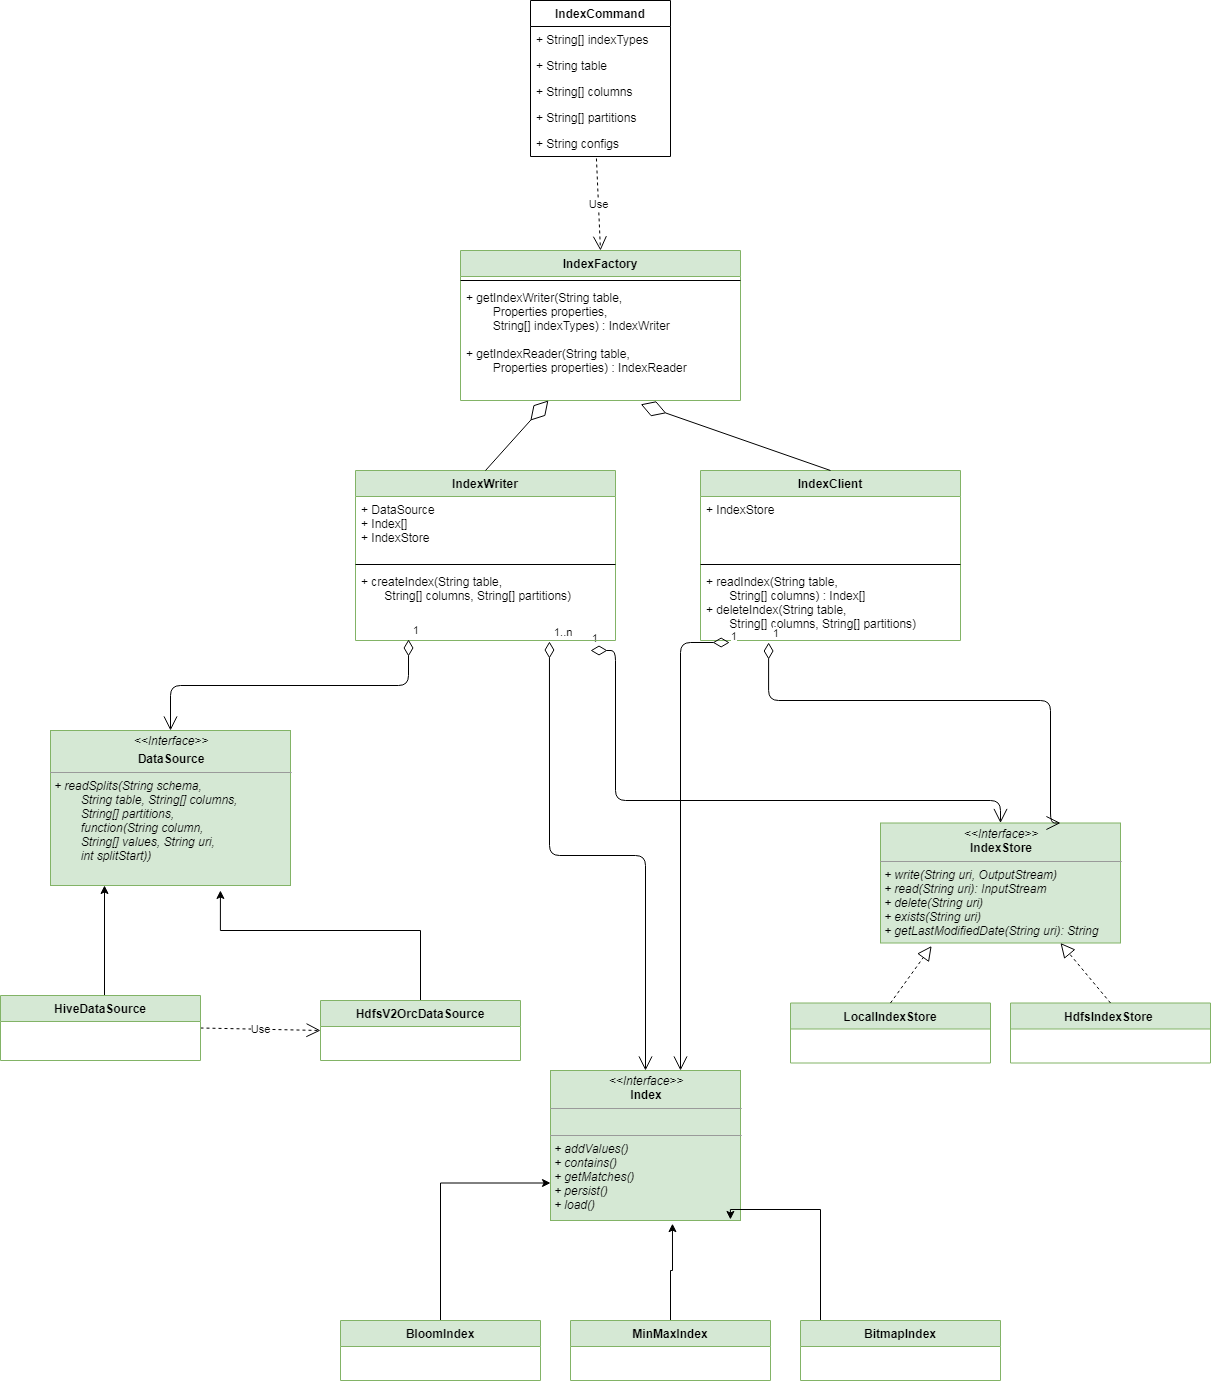

The diagram above was exported from draw.io. Its source (the exported page's mxGraphModel, read from the mxfile embedded in the PNG):
<mxGraphModel dx="2189" dy="1853" grid="1" gridSize="10" guides="1" tooltips="1" connect="1" arrows="1" fold="1" page="1" pageScale="1" pageWidth="850" pageHeight="1100" background="#ffffff" math="0" shadow="0">
  <root>
    <mxCell id="0" />
    <mxCell id="1" parent="0" />
    <mxCell id="BEbja6KYDhmlK6yDOkDf-2" value="&lt;p style=&quot;margin: 0px ; margin-top: 4px ; text-align: center&quot;&gt;&lt;i&gt;&amp;lt;&amp;lt;Interface&amp;gt;&amp;gt;&lt;/i&gt;&lt;br&gt;&lt;b&gt;IndexStore&lt;/b&gt;&lt;/p&gt;&lt;hr size=&quot;1&quot;&gt;&lt;p style=&quot;margin: 0px ; margin-left: 4px&quot;&gt;&lt;/p&gt;&lt;p style=&quot;margin: 0px ; margin-left: 4px&quot;&gt;&lt;i&gt;+ write(String uri, OutputStream)&lt;br&gt;+ read(String uri): InputStream&lt;/i&gt;&lt;/p&gt;&lt;p style=&quot;margin: 0px ; margin-left: 4px&quot;&gt;&lt;i&gt;+ delete(String uri)&lt;/i&gt;&lt;/p&gt;&lt;p style=&quot;margin: 0px ; margin-left: 4px&quot;&gt;&lt;i&gt;+ exists(String uri)&lt;/i&gt;&lt;/p&gt;&lt;p style=&quot;margin: 0px ; margin-left: 4px&quot;&gt;&lt;i&gt;+ getLastModifiedDate(String uri): String&lt;/i&gt;&lt;/p&gt;" style="verticalAlign=top;align=left;overflow=fill;fontSize=12;fontFamily=Helvetica;html=1;rounded=0;shadow=0;comic=0;labelBackgroundColor=none;strokeWidth=1;fillColor=#d5e8d4;strokeColor=#82b366;" parent="1" vertex="1">
      <mxGeometry x="380" y="432.5" width="240" height="120" as="geometry" />
    </mxCell>
    <mxCell id="BEbja6KYDhmlK6yDOkDf-3" value="LocalIndexStore" style="swimlane;fontStyle=1;align=center;verticalAlign=top;childLayout=stackLayout;horizontal=1;startSize=26;horizontalStack=0;resizeParent=1;resizeParentMax=0;resizeLast=0;collapsible=1;marginBottom=0;fillColor=#d5e8d4;strokeColor=#82b366;" parent="1" vertex="1">
      <mxGeometry x="290" y="612.5" width="200" height="60" as="geometry" />
    </mxCell>
    <mxCell id="KNqeaUIUMtdtg3cECZ1k-1" value="" style="endArrow=block;dashed=1;endFill=0;endSize=12;html=1;exitX=0.5;exitY=0;exitDx=0;exitDy=0;entryX=0.213;entryY=1.025;entryDx=0;entryDy=0;entryPerimeter=0;" parent="1" source="BEbja6KYDhmlK6yDOkDf-3" target="BEbja6KYDhmlK6yDOkDf-2" edge="1">
      <mxGeometry width="160" relative="1" as="geometry">
        <mxPoint x="290" y="698.5" as="sourcePoint" />
        <mxPoint x="440" y="527.5" as="targetPoint" />
      </mxGeometry>
    </mxCell>
    <mxCell id="vnP3zulWq31vE55HvMZX-1" value="HdfsIndexStore " style="swimlane;fontStyle=1;align=center;verticalAlign=top;childLayout=stackLayout;horizontal=1;startSize=26;horizontalStack=0;resizeParent=1;resizeParentMax=0;resizeLast=0;collapsible=1;marginBottom=0;fillColor=#d5e8d4;strokeColor=#82b366;" parent="1" vertex="1">
      <mxGeometry x="510" y="612.5" width="200" height="60" as="geometry" />
    </mxCell>
    <mxCell id="vnP3zulWq31vE55HvMZX-2" value="" style="endArrow=block;dashed=1;endFill=0;endSize=12;html=1;exitX=0.5;exitY=0;exitDx=0;exitDy=0;entryX=0.75;entryY=1;entryDx=0;entryDy=0;" parent="1" source="vnP3zulWq31vE55HvMZX-1" target="BEbja6KYDhmlK6yDOkDf-2" edge="1">
      <mxGeometry width="160" relative="1" as="geometry">
        <mxPoint x="290" y="698.5" as="sourcePoint" />
        <mxPoint x="450" y="698.5" as="targetPoint" />
      </mxGeometry>
    </mxCell>
    <mxCell id="-aS2-pws_BwLWbt8dNP0-8" value="" style="edgeStyle=orthogonalEdgeStyle;rounded=0;orthogonalLoop=1;jettySize=auto;html=1;entryX=0.708;entryY=1.032;entryDx=0;entryDy=0;entryPerimeter=0;" parent="1" source="zm6yquNZbIAJv4ltaS8K-4" target="ncjb06057DI_PNNBAckj-13" edge="1">
      <mxGeometry relative="1" as="geometry">
        <mxPoint x="-280" y="520" as="targetPoint" />
        <Array as="points">
          <mxPoint x="-80" y="540" />
          <mxPoint x="-280" y="540" />
        </Array>
      </mxGeometry>
    </mxCell>
    <mxCell id="-aS2-pws_BwLWbt8dNP0-12" value="" style="edgeStyle=orthogonalEdgeStyle;rounded=0;orthogonalLoop=1;jettySize=auto;html=1;entryX=0;entryY=0.75;entryDx=0;entryDy=0;exitX=0.5;exitY=0;exitDx=0;exitDy=0;" parent="1" source="zm6yquNZbIAJv4ltaS8K-17" target="zm6yquNZbIAJv4ltaS8K-24" edge="1">
      <mxGeometry relative="1" as="geometry">
        <mxPoint x="-17" y="812" as="targetPoint" />
      </mxGeometry>
    </mxCell>
    <mxCell id="-aS2-pws_BwLWbt8dNP0-14" value="" style="edgeStyle=orthogonalEdgeStyle;rounded=0;orthogonalLoop=1;jettySize=auto;html=1;entryX=0.642;entryY=1.021;entryDx=0;entryDy=0;entryPerimeter=0;" parent="1" source="zm6yquNZbIAJv4ltaS8K-20" target="zm6yquNZbIAJv4ltaS8K-24" edge="1">
      <mxGeometry relative="1" as="geometry" />
    </mxCell>
    <mxCell id="zm6yquNZbIAJv4ltaS8K-24" value="&lt;p style=&quot;margin: 0px ; margin-top: 4px ; text-align: center&quot;&gt;&lt;i&gt;&amp;lt;&amp;lt;Interface&amp;gt;&amp;gt;&lt;/i&gt;&lt;br&gt;&lt;b&gt;Index&lt;/b&gt;&lt;br&gt;&lt;/p&gt;&lt;hr size=&quot;1&quot;&gt;&lt;p style=&quot;margin: 0px ; margin-left: 4px&quot;&gt;&lt;br&gt;&lt;/p&gt;&lt;hr size=&quot;1&quot;&gt;&lt;p style=&quot;margin: 0px ; margin-left: 4px&quot;&gt;&lt;i&gt;+ addValues()&lt;/i&gt;&lt;br&gt;&lt;/p&gt;&lt;p style=&quot;margin: 0px ; margin-left: 4px&quot;&gt;&lt;i&gt;+ contains()&lt;/i&gt;&lt;i&gt;&lt;br&gt;&lt;/i&gt;&lt;/p&gt;&lt;p style=&quot;margin: 0px ; margin-left: 4px&quot;&gt;&lt;i&gt;+ getMatches()&lt;/i&gt;&lt;/p&gt;&lt;p style=&quot;margin: 0px ; margin-left: 4px&quot;&gt;&lt;i&gt;+ persist()&lt;/i&gt;&lt;/p&gt;&lt;p style=&quot;margin: 0px ; margin-left: 4px&quot;&gt;&lt;i&gt;+ load()&lt;/i&gt;&lt;br&gt;&lt;/p&gt;" style="verticalAlign=top;align=left;overflow=fill;fontSize=12;fontFamily=Helvetica;html=1;strokeWidth=1;fillColor=#d5e8d4;strokeColor=#82b366;" parent="1" vertex="1">
      <mxGeometry x="50" y="680" width="190" height="150" as="geometry" />
    </mxCell>
    <mxCell id="zm6yquNZbIAJv4ltaS8K-33" value="1..n" style="endArrow=open;html=1;endSize=12;startArrow=diamondThin;startSize=14;startFill=0;edgeStyle=orthogonalEdgeStyle;align=left;verticalAlign=bottom;entryX=0.5;entryY=0;entryDx=0;entryDy=0;exitX=0.746;exitY=1.014;exitDx=0;exitDy=0;exitPerimeter=0;" parent="1" source="zm6yquNZbIAJv4ltaS8K-63" target="zm6yquNZbIAJv4ltaS8K-24" edge="1">
      <mxGeometry x="-1" y="3" relative="1" as="geometry">
        <mxPoint x="50" y="320" as="sourcePoint" />
        <mxPoint x="1163" y="682" as="targetPoint" />
      </mxGeometry>
    </mxCell>
    <mxCell id="zm6yquNZbIAJv4ltaS8K-34" value="1" style="endArrow=open;html=1;endSize=12;startArrow=diamondThin;startSize=14;startFill=0;edgeStyle=orthogonalEdgeStyle;align=left;verticalAlign=bottom;entryX=0.5;entryY=0;entryDx=0;entryDy=0;exitX=0.904;exitY=1.139;exitDx=0;exitDy=0;exitPerimeter=0;" parent="1" source="zm6yquNZbIAJv4ltaS8K-63" target="BEbja6KYDhmlK6yDOkDf-2" edge="1">
      <mxGeometry x="-1" y="3" relative="1" as="geometry">
        <mxPoint x="430" y="231" as="sourcePoint" />
        <mxPoint x="260" y="1029" as="targetPoint" />
        <Array as="points">
          <mxPoint x="115" y="260" />
          <mxPoint x="115" y="410" />
          <mxPoint x="500" y="410" />
        </Array>
      </mxGeometry>
    </mxCell>
    <mxCell id="zm6yquNZbIAJv4ltaS8K-60" value="IndexWriter&#10;" style="swimlane;fontStyle=1;align=center;verticalAlign=top;childLayout=stackLayout;horizontal=1;startSize=26;horizontalStack=0;resizeParent=1;resizeParentMax=0;resizeLast=0;collapsible=1;marginBottom=0;strokeWidth=1;fillColor=#d5e8d4;strokeColor=#82b366;" parent="1" vertex="1">
      <mxGeometry x="-145" y="80" width="260" height="170" as="geometry" />
    </mxCell>
    <mxCell id="zm6yquNZbIAJv4ltaS8K-61" value="+ DataSource&#10;+ Index[]&#10;+ IndexStore" style="text;strokeColor=none;fillColor=none;align=left;verticalAlign=top;spacingLeft=4;spacingRight=4;overflow=hidden;rotatable=0;points=[[0,0.5],[1,0.5]];portConstraint=eastwest;" parent="zm6yquNZbIAJv4ltaS8K-60" vertex="1">
      <mxGeometry y="26" width="260" height="64" as="geometry" />
    </mxCell>
    <mxCell id="zm6yquNZbIAJv4ltaS8K-62" value="" style="line;strokeWidth=1;fillColor=none;align=left;verticalAlign=middle;spacingTop=-1;spacingLeft=3;spacingRight=3;rotatable=0;labelPosition=right;points=[];portConstraint=eastwest;" parent="zm6yquNZbIAJv4ltaS8K-60" vertex="1">
      <mxGeometry y="90" width="260" height="8" as="geometry" />
    </mxCell>
    <mxCell id="zm6yquNZbIAJv4ltaS8K-63" value="+ createIndex(String table,&#10;       String[] columns, String[] partitions)&#10;" style="text;strokeColor=none;fillColor=none;align=left;verticalAlign=top;spacingLeft=4;spacingRight=4;overflow=hidden;rotatable=0;points=[[0,0.5],[1,0.5]];portConstraint=eastwest;fontStyle=0" parent="zm6yquNZbIAJv4ltaS8K-60" vertex="1">
      <mxGeometry y="98" width="260" height="72" as="geometry" />
    </mxCell>
    <mxCell id="ncjb06057DI_PNNBAckj-13" value="&lt;p style=&quot;margin: 0px ; margin-top: 4px ; text-align: center&quot;&gt;&lt;i&gt;&amp;lt;&amp;lt;Interface&amp;gt;&amp;gt;&lt;/i&gt;&lt;br&gt;&lt;/p&gt;&lt;p style=&quot;margin: 0px ; margin-top: 4px ; text-align: center&quot;&gt;&lt;span&gt;&lt;b&gt;DataSource&lt;/b&gt;&lt;/span&gt;&lt;/p&gt;&lt;hr size=&quot;1&quot;&gt;&lt;p style=&quot;margin: 0px ; margin-left: 4px&quot;&gt;&lt;/p&gt;&lt;p style=&quot;margin: 0px ; margin-left: 4px&quot;&gt;&lt;i&gt;+ readSplits(String schema,&lt;/i&gt;&lt;/p&gt;&lt;p style=&quot;margin: 0px ; margin-left: 4px&quot;&gt;&lt;i&gt;&amp;nbsp; &amp;nbsp; &amp;nbsp; &amp;nbsp; String table, String[] columns,&amp;nbsp;&lt;/i&gt;&lt;/p&gt;&lt;p style=&quot;margin: 0px ; margin-left: 4px&quot;&gt;&lt;i&gt;&amp;nbsp; &amp;nbsp; &amp;nbsp; &amp;nbsp; String[] partitions,&amp;nbsp;&lt;/i&gt;&lt;/p&gt;&lt;p style=&quot;margin: 0px ; margin-left: 4px&quot;&gt;&lt;i&gt;&amp;nbsp; &amp;nbsp; &amp;nbsp; &amp;nbsp; function(String column,&amp;nbsp;&lt;/i&gt;&lt;/p&gt;&lt;p style=&quot;margin: 0px ; margin-left: 4px&quot;&gt;&lt;i&gt;&amp;nbsp; &amp;nbsp; &amp;nbsp; &amp;nbsp; String[] values, String uri,&amp;nbsp;&lt;/i&gt;&lt;/p&gt;&lt;p style=&quot;margin: 0px ; margin-left: 4px&quot;&gt;&lt;i&gt;&amp;nbsp; &amp;nbsp; &amp;nbsp; &amp;nbsp; int splitStart))&lt;/i&gt;&lt;/p&gt;&lt;p style=&quot;margin: 0px ; margin-left: 4px&quot;&gt;&lt;i&gt;&lt;br&gt;&lt;/i&gt;&lt;/p&gt;&lt;p style=&quot;margin: 0px ; margin-left: 4px&quot;&gt;&lt;i&gt;&lt;br&gt;&lt;/i&gt;&lt;/p&gt;" style="verticalAlign=top;align=left;overflow=fill;fontSize=12;fontFamily=Helvetica;html=1;strokeWidth=1;fontStyle=0;fillColor=#d5e8d4;strokeColor=#82b366;" parent="1" vertex="1">
      <mxGeometry x="-450" y="340" width="240" height="155" as="geometry" />
    </mxCell>
    <mxCell id="-aS2-pws_BwLWbt8dNP0-15" value="" style="edgeStyle=orthogonalEdgeStyle;rounded=0;orthogonalLoop=1;jettySize=auto;html=1;entryX=0.947;entryY=0.993;entryDx=0;entryDy=0;entryPerimeter=0;" parent="1" source="C2BCqA6AvMBYRFxgCB3Z-5" target="zm6yquNZbIAJv4ltaS8K-24" edge="1">
      <mxGeometry relative="1" as="geometry">
        <Array as="points">
          <mxPoint x="320" y="950" />
          <mxPoint x="320" y="819" />
        </Array>
      </mxGeometry>
    </mxCell>
    <mxCell id="-aS2-pws_BwLWbt8dNP0-3" value="IndexFactory" style="swimlane;fontStyle=1;align=center;verticalAlign=top;childLayout=stackLayout;horizontal=1;startSize=26;horizontalStack=0;resizeParent=1;resizeParentMax=0;resizeLast=0;collapsible=1;marginBottom=0;strokeColor=#82b366;strokeWidth=1;fillColor=#d5e8d4;" parent="1" vertex="1">
      <mxGeometry x="-40" y="-140" width="280" height="150" as="geometry" />
    </mxCell>
    <mxCell id="-aS2-pws_BwLWbt8dNP0-5" value="" style="line;strokeWidth=1;fillColor=none;align=left;verticalAlign=middle;spacingTop=-1;spacingLeft=3;spacingRight=3;rotatable=0;labelPosition=right;points=[];portConstraint=eastwest;" parent="-aS2-pws_BwLWbt8dNP0-3" vertex="1">
      <mxGeometry y="26" width="280" height="8" as="geometry" />
    </mxCell>
    <mxCell id="-aS2-pws_BwLWbt8dNP0-6" value="+ getIndexWriter(String table, &#10;        Properties properties,&#10;        String[] indexTypes) : IndexWriter&#10;&#10;+ getIndexReader(String table, &#10;        Properties properties) : IndexReader" style="text;strokeColor=none;fillColor=none;align=left;verticalAlign=top;spacingLeft=4;spacingRight=4;overflow=hidden;rotatable=0;points=[[0,0.5],[1,0.5]];portConstraint=eastwest;fontStyle=0" parent="-aS2-pws_BwLWbt8dNP0-3" vertex="1">
      <mxGeometry y="34" width="280" height="116" as="geometry" />
    </mxCell>
    <mxCell id="-aS2-pws_BwLWbt8dNP0-17" value="" style="endArrow=diamondThin;endFill=0;endSize=24;html=1;exitX=0.5;exitY=0;exitDx=0;exitDy=0;" parent="1" source="zm6yquNZbIAJv4ltaS8K-60" target="-aS2-pws_BwLWbt8dNP0-6" edge="1">
      <mxGeometry width="160" relative="1" as="geometry">
        <mxPoint x="290" y="120" as="sourcePoint" />
        <mxPoint x="450" y="120" as="targetPoint" />
      </mxGeometry>
    </mxCell>
    <mxCell id="__WBvJxr4NWFiOe3CU4_-4" value="" style="edgeStyle=orthogonalEdgeStyle;rounded=0;orthogonalLoop=1;jettySize=auto;html=1;exitX=0.5;exitY=0;exitDx=0;exitDy=0;" parent="1" source="__WBvJxr4NWFiOe3CU4_-1" edge="1">
      <mxGeometry relative="1" as="geometry">
        <mxPoint x="-396" y="495" as="targetPoint" />
        <mxPoint x="-568" y="558.5" as="sourcePoint" />
        <Array as="points">
          <mxPoint x="-396" y="605" />
        </Array>
      </mxGeometry>
    </mxCell>
    <mxCell id="__WBvJxr4NWFiOe3CU4_-9" value="Use" style="endArrow=open;endSize=12;dashed=1;html=1;exitX=1;exitY=0.5;exitDx=0;exitDy=0;entryX=0;entryY=0.5;entryDx=0;entryDy=0;" parent="1" source="__WBvJxr4NWFiOe3CU4_-1" target="zm6yquNZbIAJv4ltaS8K-4" edge="1">
      <mxGeometry width="160" relative="1" as="geometry">
        <mxPoint x="-645" y="677" as="sourcePoint" />
        <mxPoint x="-485" y="677" as="targetPoint" />
      </mxGeometry>
    </mxCell>
    <mxCell id="__WBvJxr4NWFiOe3CU4_-12" value="IndexClient&#10;" style="swimlane;fontStyle=1;align=center;verticalAlign=top;childLayout=stackLayout;horizontal=1;startSize=26;horizontalStack=0;resizeParent=1;resizeParentMax=0;resizeLast=0;collapsible=1;marginBottom=0;strokeWidth=1;fillColor=#d5e8d4;strokeColor=#82b366;" parent="1" vertex="1">
      <mxGeometry x="200" y="80" width="260" height="170" as="geometry" />
    </mxCell>
    <mxCell id="__WBvJxr4NWFiOe3CU4_-13" value="+ IndexStore" style="text;strokeColor=none;fillColor=none;align=left;verticalAlign=top;spacingLeft=4;spacingRight=4;overflow=hidden;rotatable=0;points=[[0,0.5],[1,0.5]];portConstraint=eastwest;" parent="__WBvJxr4NWFiOe3CU4_-12" vertex="1">
      <mxGeometry y="26" width="260" height="64" as="geometry" />
    </mxCell>
    <mxCell id="__WBvJxr4NWFiOe3CU4_-14" value="" style="line;strokeWidth=1;fillColor=none;align=left;verticalAlign=middle;spacingTop=-1;spacingLeft=3;spacingRight=3;rotatable=0;labelPosition=right;points=[];portConstraint=eastwest;" parent="__WBvJxr4NWFiOe3CU4_-12" vertex="1">
      <mxGeometry y="90" width="260" height="8" as="geometry" />
    </mxCell>
    <mxCell id="__WBvJxr4NWFiOe3CU4_-15" value="+ readIndex(String table,&#10;       String[] columns) : Index[]&#10;+ deleteIndex(String table,&#10;       String[] columns, String[] partitions)&#10;" style="text;strokeColor=none;fillColor=none;align=left;verticalAlign=top;spacingLeft=4;spacingRight=4;overflow=hidden;rotatable=0;points=[[0,0.5],[1,0.5]];portConstraint=eastwest;fontStyle=0" parent="__WBvJxr4NWFiOe3CU4_-12" vertex="1">
      <mxGeometry y="98" width="260" height="72" as="geometry" />
    </mxCell>
    <mxCell id="__WBvJxr4NWFiOe3CU4_-17" value="1" style="endArrow=open;html=1;endSize=12;startArrow=diamondThin;startSize=14;startFill=0;edgeStyle=orthogonalEdgeStyle;align=left;verticalAlign=bottom;exitX=0.204;exitY=0.986;exitDx=0;exitDy=0;exitPerimeter=0;entryX=0.5;entryY=0;entryDx=0;entryDy=0;" parent="1" source="zm6yquNZbIAJv4ltaS8K-63" target="ncjb06057DI_PNNBAckj-13" edge="1">
      <mxGeometry x="-1" y="3" relative="1" as="geometry">
        <mxPoint x="130" y="440" as="sourcePoint" />
        <mxPoint x="290" y="440" as="targetPoint" />
      </mxGeometry>
    </mxCell>
    <mxCell id="__WBvJxr4NWFiOe3CU4_-18" value="1" style="endArrow=open;html=1;endSize=12;startArrow=diamondThin;startSize=14;startFill=0;edgeStyle=orthogonalEdgeStyle;align=left;verticalAlign=bottom;exitX=0.262;exitY=1.028;exitDx=0;exitDy=0;exitPerimeter=0;entryX=0.75;entryY=0;entryDx=0;entryDy=0;" parent="1" source="__WBvJxr4NWFiOe3CU4_-15" target="BEbja6KYDhmlK6yDOkDf-2" edge="1">
      <mxGeometry x="-1" y="3" relative="1" as="geometry">
        <mxPoint x="170" y="492" as="sourcePoint" />
        <mxPoint x="330" y="492" as="targetPoint" />
        <Array as="points">
          <mxPoint x="268" y="310" />
          <mxPoint x="550" y="310" />
          <mxPoint x="550" y="433" />
        </Array>
      </mxGeometry>
    </mxCell>
    <mxCell id="__WBvJxr4NWFiOe3CU4_-19" value="1" style="endArrow=open;html=1;endSize=12;startArrow=diamondThin;startSize=14;startFill=0;edgeStyle=orthogonalEdgeStyle;align=left;verticalAlign=bottom;exitX=0.112;exitY=1.028;exitDx=0;exitDy=0;exitPerimeter=0;" parent="1" source="__WBvJxr4NWFiOe3CU4_-15" target="zm6yquNZbIAJv4ltaS8K-24" edge="1">
      <mxGeometry x="-1" y="3" relative="1" as="geometry">
        <mxPoint x="170" y="460" as="sourcePoint" />
        <mxPoint x="330" y="460" as="targetPoint" />
        <Array as="points">
          <mxPoint x="180" y="252" />
        </Array>
      </mxGeometry>
    </mxCell>
    <mxCell id="__WBvJxr4NWFiOe3CU4_-20" value="" style="endArrow=diamondThin;endFill=0;endSize=24;html=1;exitX=0.5;exitY=0;exitDx=0;exitDy=0;entryX=0.644;entryY=1.033;entryDx=0;entryDy=0;entryPerimeter=0;" parent="1" source="__WBvJxr4NWFiOe3CU4_-12" target="-aS2-pws_BwLWbt8dNP0-6" edge="1">
      <mxGeometry width="160" relative="1" as="geometry">
        <mxPoint x="-5" y="90" as="sourcePoint" />
        <mxPoint x="56.03896103896113" y="43" as="targetPoint" />
      </mxGeometry>
    </mxCell>
    <mxCell id="__WBvJxr4NWFiOe3CU4_-49" value="Use" style="endArrow=open;endSize=12;dashed=1;html=1;exitX=0.471;exitY=1.077;exitDx=0;exitDy=0;entryX=0.5;entryY=0;entryDx=0;entryDy=0;exitPerimeter=0;" parent="1" source="__WBvJxr4NWFiOe3CU4_-21" target="-aS2-pws_BwLWbt8dNP0-3" edge="1">
      <mxGeometry width="160" relative="1" as="geometry">
        <mxPoint x="-131.98000000000002" y="-233.01199999999994" as="sourcePoint" />
        <mxPoint x="110" y="-130" as="targetPoint" />
      </mxGeometry>
    </mxCell>
    <mxCell id="zm6yquNZbIAJv4ltaS8K-48" value="IndexCommand" style="swimlane;fontStyle=1;childLayout=stackLayout;horizontal=1;startSize=26;fillColor=none;horizontalStack=0;resizeParent=1;resizeParentMax=0;resizeLast=0;collapsible=1;marginBottom=0;strokeColor=#000000;strokeWidth=1;" parent="1" vertex="1">
      <mxGeometry x="30" y="-390" width="140" height="156" as="geometry" />
    </mxCell>
    <mxCell id="zm6yquNZbIAJv4ltaS8K-50" value="+ String[] indexTypes" style="text;strokeColor=none;fillColor=none;align=left;verticalAlign=top;spacingLeft=4;spacingRight=4;overflow=hidden;rotatable=0;points=[[0,0.5],[1,0.5]];portConstraint=eastwest;" parent="zm6yquNZbIAJv4ltaS8K-48" vertex="1">
      <mxGeometry y="26" width="140" height="26" as="geometry" />
    </mxCell>
    <mxCell id="zm6yquNZbIAJv4ltaS8K-52" value="+ String table" style="text;strokeColor=none;fillColor=none;align=left;verticalAlign=top;spacingLeft=4;spacingRight=4;overflow=hidden;rotatable=0;points=[[0,0.5],[1,0.5]];portConstraint=eastwest;" parent="zm6yquNZbIAJv4ltaS8K-48" vertex="1">
      <mxGeometry y="52" width="140" height="26" as="geometry" />
    </mxCell>
    <mxCell id="zm6yquNZbIAJv4ltaS8K-53" value="+ String[] columns" style="text;strokeColor=none;fillColor=none;align=left;verticalAlign=top;spacingLeft=4;spacingRight=4;overflow=hidden;rotatable=0;points=[[0,0.5],[1,0.5]];portConstraint=eastwest;" parent="zm6yquNZbIAJv4ltaS8K-48" vertex="1">
      <mxGeometry y="78" width="140" height="26" as="geometry" />
    </mxCell>
    <mxCell id="zm6yquNZbIAJv4ltaS8K-54" value="+ String[] partitions" style="text;strokeColor=none;fillColor=none;align=left;verticalAlign=top;spacingLeft=4;spacingRight=4;overflow=hidden;rotatable=0;points=[[0,0.5],[1,0.5]];portConstraint=eastwest;" parent="zm6yquNZbIAJv4ltaS8K-48" vertex="1">
      <mxGeometry y="104" width="140" height="26" as="geometry" />
    </mxCell>
    <mxCell id="__WBvJxr4NWFiOe3CU4_-21" value="+ String configs" style="text;strokeColor=none;fillColor=none;align=left;verticalAlign=top;spacingLeft=4;spacingRight=4;overflow=hidden;rotatable=0;points=[[0,0.5],[1,0.5]];portConstraint=eastwest;" parent="zm6yquNZbIAJv4ltaS8K-48" vertex="1">
      <mxGeometry y="130" width="140" height="26" as="geometry" />
    </mxCell>
    <mxCell id="zm6yquNZbIAJv4ltaS8K-4" value="HdfsV2OrcDataSource" style="swimlane;fontStyle=1;align=center;verticalAlign=top;childLayout=stackLayout;horizontal=1;startSize=26;horizontalStack=0;resizeParent=1;resizeParentMax=0;resizeLast=0;collapsible=1;marginBottom=0;fillColor=#d5e8d4;strokeColor=#82b366;" parent="1" vertex="1">
      <mxGeometry x="-180" y="610" width="200" height="60" as="geometry" />
    </mxCell>
    <mxCell id="__WBvJxr4NWFiOe3CU4_-1" value="HiveDataSource" style="swimlane;fontStyle=1;align=center;verticalAlign=top;childLayout=stackLayout;horizontal=1;startSize=26;horizontalStack=0;resizeParent=1;resizeParentMax=0;resizeLast=0;collapsible=1;marginBottom=0;fillColor=#d5e8d4;strokeColor=#82b366;" parent="1" vertex="1">
      <mxGeometry x="-500" y="605" width="200" height="65" as="geometry" />
    </mxCell>
    <mxCell id="zm6yquNZbIAJv4ltaS8K-20" value="MinMaxIndex" style="swimlane;fontStyle=1;align=center;verticalAlign=top;childLayout=stackLayout;horizontal=1;startSize=26;horizontalStack=0;resizeParent=1;resizeParentMax=0;resizeLast=0;collapsible=1;marginBottom=0;fillColor=#d5e8d4;strokeColor=#82b366;" parent="1" vertex="1">
      <mxGeometry x="70" y="930" width="200" height="60" as="geometry" />
    </mxCell>
    <mxCell id="C2BCqA6AvMBYRFxgCB3Z-5" value="BitmapIndex" style="swimlane;fontStyle=1;align=center;verticalAlign=top;childLayout=stackLayout;horizontal=1;startSize=26;horizontalStack=0;resizeParent=1;resizeParentMax=0;resizeLast=0;collapsible=1;marginBottom=0;fillColor=#d5e8d4;strokeColor=#82b366;" parent="1" vertex="1">
      <mxGeometry x="300" y="930" width="200" height="60" as="geometry" />
    </mxCell>
    <mxCell id="zm6yquNZbIAJv4ltaS8K-17" value="BloomIndex" style="swimlane;fontStyle=1;align=center;verticalAlign=top;childLayout=stackLayout;horizontal=1;startSize=26;horizontalStack=0;resizeParent=1;resizeParentMax=0;resizeLast=0;collapsible=1;marginBottom=0;fillColor=#d5e8d4;strokeColor=#82b366;" parent="1" vertex="1">
      <mxGeometry x="-160" y="930" width="200" height="60" as="geometry" />
    </mxCell>
  </root>
</mxGraphModel>